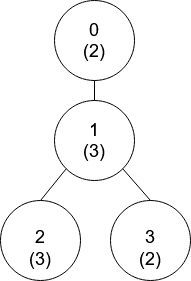

The diagram above was exported from draw.io. Its source (the exported page's mxGraphModel, read from the mxfile embedded in the PNG):
<mxGraphModel dx="963" dy="615" grid="1" gridSize="10" guides="1" tooltips="1" connect="1" arrows="1" fold="1" page="1" pageScale="1" pageWidth="827" pageHeight="1169" math="0" shadow="0">
  <root>
    <mxCell id="0" />
    <mxCell id="1" parent="0" />
    <mxCell id="cL4gRbY-0BhC6hov24G4-1" value="&lt;div style=&quot;font-size: 18px&quot;&gt;&lt;font style=&quot;font-size: 18px&quot;&gt;0&lt;/font&gt;&lt;/div&gt;&lt;div style=&quot;font-size: 18px&quot;&gt;&lt;font style=&quot;font-size: 18px&quot;&gt;(2)&lt;/font&gt;&lt;br&gt;&lt;/div&gt;" style="ellipse;whiteSpace=wrap;html=1;aspect=fixed;" vertex="1" parent="1">
      <mxGeometry x="374" y="60" width="80" height="80" as="geometry" />
    </mxCell>
    <mxCell id="cL4gRbY-0BhC6hov24G4-2" value="&lt;br&gt;&lt;div style=&quot;font-size: 18px&quot;&gt;&lt;font style=&quot;font-size: 18px&quot;&gt;1&lt;/font&gt;&lt;/div&gt;&lt;div style=&quot;font-size: 18px&quot;&gt;&lt;font style=&quot;font-size: 18px&quot;&gt;(3)&lt;/font&gt;&lt;br&gt;&lt;/div&gt;&lt;br&gt;" style="ellipse;whiteSpace=wrap;html=1;aspect=fixed;" vertex="1" parent="1">
      <mxGeometry x="374" y="160" width="80" height="80" as="geometry" />
    </mxCell>
    <mxCell id="cL4gRbY-0BhC6hov24G4-3" value="&lt;br&gt;&lt;div style=&quot;font-size: 18px&quot;&gt;&lt;font style=&quot;font-size: 18px&quot;&gt;2&lt;/font&gt;&lt;/div&gt;&lt;div style=&quot;font-size: 18px&quot;&gt;&lt;font style=&quot;font-size: 18px&quot;&gt;(3)&lt;/font&gt;&lt;br&gt;&lt;/div&gt;" style="ellipse;whiteSpace=wrap;html=1;aspect=fixed;" vertex="1" parent="1">
      <mxGeometry x="320" y="260" width="80" height="80" as="geometry" />
    </mxCell>
    <mxCell id="cL4gRbY-0BhC6hov24G4-4" value="&lt;br&gt;&lt;div style=&quot;font-size: 18px&quot;&gt;&lt;font style=&quot;font-size: 18px&quot;&gt;3&lt;/font&gt;&lt;/div&gt;&lt;div style=&quot;font-size: 18px&quot;&gt;&lt;font style=&quot;font-size: 18px&quot;&gt;(2)&lt;/font&gt;&lt;br&gt;&lt;/div&gt;" style="ellipse;whiteSpace=wrap;html=1;aspect=fixed;" vertex="1" parent="1">
      <mxGeometry x="430" y="260" width="80" height="80" as="geometry" />
    </mxCell>
    <mxCell id="cL4gRbY-0BhC6hov24G4-5" value="" style="endArrow=none;html=1;entryX=0.5;entryY=0;entryDx=0;entryDy=0;exitX=0.5;exitY=1;exitDx=0;exitDy=0;" edge="1" parent="1" source="cL4gRbY-0BhC6hov24G4-1" target="cL4gRbY-0BhC6hov24G4-2">
      <mxGeometry width="50" height="50" relative="1" as="geometry">
        <mxPoint x="390" y="340" as="sourcePoint" />
        <mxPoint x="440" y="290" as="targetPoint" />
      </mxGeometry>
    </mxCell>
    <mxCell id="cL4gRbY-0BhC6hov24G4-6" value="" style="endArrow=none;html=1;entryX=0.5;entryY=0;entryDx=0;entryDy=0;exitX=0;exitY=1;exitDx=0;exitDy=0;" edge="1" parent="1" source="cL4gRbY-0BhC6hov24G4-2" target="cL4gRbY-0BhC6hov24G4-3">
      <mxGeometry width="50" height="50" relative="1" as="geometry">
        <mxPoint x="380" y="262" as="sourcePoint" />
        <mxPoint x="414" y="184" as="targetPoint" />
      </mxGeometry>
    </mxCell>
    <mxCell id="cL4gRbY-0BhC6hov24G4-7" value="" style="endArrow=none;html=1;entryX=1;entryY=1;entryDx=0;entryDy=0;exitX=0.5;exitY=0;exitDx=0;exitDy=0;" edge="1" parent="1" source="cL4gRbY-0BhC6hov24G4-4" target="cL4gRbY-0BhC6hov24G4-2">
      <mxGeometry width="50" height="50" relative="1" as="geometry">
        <mxPoint x="385.71572875253787" y="252.28427124746213" as="sourcePoint" />
        <mxPoint x="334" y="330" as="targetPoint" />
      </mxGeometry>
    </mxCell>
  </root>
</mxGraphModel>